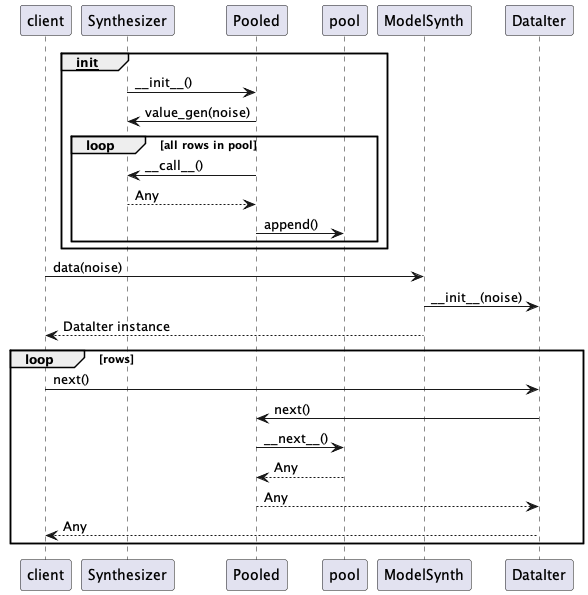

The diagram above was rendered by PlantUML. Its source (embedded in the PNG):
@startuml
participant client
participant Synthesizer
participant Pooled

group __init__
    Synthesizer -> Pooled : ~__init__()
    Pooled -> Synthesizer : value_gen(noise)
    loop all rows in pool
        Pooled -> Synthesizer : ~__call__()
        Synthesizer --> Pooled : Any
        Pooled -> pool : append()
    end
end

client -> ModelSynth : data(noise)
ModelSynth -> DataIter : ~__init__(noise)
ModelSynth --> client : DataIter instance
loop rows
    client -> DataIter : next()
    DataIter -> Pooled : next()
    Pooled -> pool : ~__next__()
    pool --> Pooled : Any
    Pooled --> DataIter : Any
    DataIter --> client : Any
end
@enduml